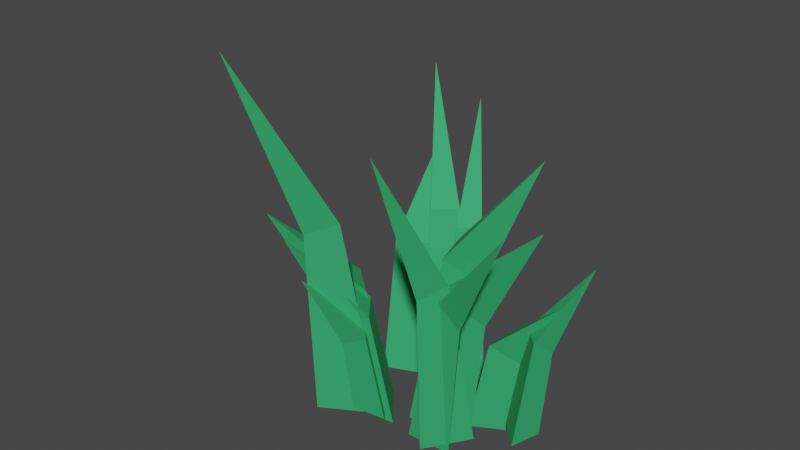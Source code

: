 # Source: tr_valowpoly.blend  (saved by Blender 3.6.13; exported with 4.5.12 LTS)
import bpy
from mathutils import Matrix  # noqa: F401  (used for matrix-valued properties, if any)

bpy.ops.wm.read_factory_settings(use_empty=True)
scene = bpy.context.scene
scene.name = 'Scene'

# ---- collections
col_collection = bpy.data.collections.new('Collection'); scene.collection.children.link(col_collection)

# ---- materials (node trees are filled in below, after node groups)
mat_grass = bpy.data.materials.new('Grass')
mat_grass.use_transparent_shadow = False
mat_grass.diffuse_color = (0.02571, 0.3995, 0.1355, 1.0)

# ---- material node trees
mat_grass.use_nodes = True; mat_grass.node_tree.nodes.clear()
_N = mat_grass.node_tree.nodes; _L = mat_grass.node_tree.links
n0 = _N.new('ShaderNodeBsdfPrincipled'); n0.name = 'Principled BSDF'; n0.location = (10, 300)
n0.distribution = 'GGX'
n0.subsurface_method = 'RANDOM_WALK_SKIN'
n0.inputs[0].default_value = (0.02571, 0.3995, 0.1355, 1.0)
n0.inputs[2].default_value = 0.8239
n0.inputs[27].default_value = (0.0, 0.0, 0.0, 1.0)
n0.inputs[28].default_value = 1.0
n1 = _N.new('ShaderNodeOutputMaterial'); n1.name = 'Material Output'; n1.location = (320, 270)
_L.new(n0.outputs[0], n1.inputs[0])
n1.is_active_output = True

# ---- world
world_world = bpy.data.worlds.new('World'); scene.world = world_world
world_world.use_nodes = True; world_world.node_tree.nodes.clear()
_N = world_world.node_tree.nodes; _L = world_world.node_tree.links
n0 = _N.new('ShaderNodeOutputWorld'); n0.name = 'World Output'; n0.location = (300, 300)
n1 = _N.new('ShaderNodeBackground'); n1.name = 'Background'; n1.location = (10, 300)
n1.inputs[0].default_value = (0.05088, 0.05088, 0.05088, 1.0)
_L.new(n1.outputs[0], n0.inputs[0])
n0.is_active_output = True
world_world.color = (0.05088, 0.05088, 0.05088)
world_world.use_sun_shadow = False
world_world.sun_shadow_jitter_overblur = 0.0

# ---- meshes
me_circle_018_grass_0 = bpy.data.meshes.new('Circle.018_Grass_0')
me_circle_018_grass_0.from_pydata([(-0.866, 0.0, -0.5), (0.0, 0.0, 1.0), (0.866, 0.0, -0.5), (1.213, -2.633, -0.7004), (0.6279, -3.211, 0.4573), (2.748, -5.14, -1.587), (-0.08208, -3.211, -0.7724), (1.213, -2.633, -0.7004), (2.748, -5.14, -1.587), (0.6279, -3.211, 0.4573), (-0.08208, -3.211, -0.7724), (2.748, -5.14, -1.587), (-1.452, 8.625e-15, -0.1728), (-2.199, 4.716e-16, 1.108), (-2.935, -9.097e-15, -0.1798), (-3.231, -2.255, -0.3528), (-2.735, -2.75, 0.6409), (-4.542, -4.401, -1.118), (-2.122, -2.75, -0.4093), (-3.231, -2.255, -0.3528), (-4.542, -4.401, -1.118), (-2.735, -2.75, 0.6409), (-2.122, -2.75, -0.4093), (-4.542, -4.401, -1.118), (0.866, 0.0, -0.5), (0.0, 0.0, 1.0), (0.6279, -3.211, 0.4573), (1.213, -2.633, -0.7004), (-0.866, 0.0, -0.5), (0.866, 0.0, -0.5), (1.213, -2.633, -0.7004), (-0.08208, -3.211, -0.7724), (0.0, 0.0, 1.0), (-0.866, 0.0, -0.5), (-0.08208, -3.211, -0.7724), (0.6279, -3.211, 0.4573), (-2.935, -9.097e-15, -0.1798), (-2.199, 4.716e-16, 1.108), (-2.735, -2.75, 0.6409), (-3.231, -2.255, -0.3528), (-1.452, 8.625e-15, -0.1728), (-2.935, -9.097e-15, -0.1798), (-3.231, -2.255, -0.3528), (-2.122, -2.75, -0.4093), (-2.199, 4.716e-16, 1.108), (-1.452, 8.625e-15, -0.1728), (-2.122, -2.75, -0.4093), (-2.735, -2.75, 0.6409)], [], [(0, 1, 2), (3, 4, 5), (6, 7, 8), (9, 10, 11), (12, 13, 14), (15, 16, 17), (18, 19, 20), (21, 22, 23), (24, 25, 26), (24, 26, 27), (28, 29, 30), (28, 30, 31), (32, 33, 34), (32, 34, 35), (36, 37, 38), (36, 38, 39), (40, 41, 42), (40, 42, 43), (44, 45, 46), (44, 46, 47)])
me_circle_018_grass_0.polygons.foreach_set('use_smooth', [0, 0, 0, 0, 0, 0, 0, 0, 1, 1, 1, 1, 0, 0, 1, 1, 1, 1, 0, 0])
me_circle_018_grass_0.materials.append(mat_grass)
me_circle_018_grass_0.update()
me_circle_018_grass_0.normals_split_custom_set([tuple(v) for v in zip(*[iter([0.0, 1.0, 0.0, 0.0, 1.0, 0.0, 0.0, 1.0, 0.0, 0.7878, 0.2904, 0.5431, 0.7878, 0.2904, 0.5431, 0.7878, 0.2904, 0.5431, -0.07646, 0.2904, -0.9538, -0.07646, 0.2904, -0.9538, -0.07646, 0.2904, -0.9538, -0.4844, -0.8289, 0.2797, -0.4844, -0.8289, 0.2797, -0.4844, -0.8289, 0.2797, 1.195e-14, -1.0, 6.074e-16, 1.195e-14, -1.0, 6.074e-16, 1.195e-14, -1.0, 6.074e-16, 0.7904, -0.2904, -0.5394, 0.7904, -0.2904, -0.5394, 0.7904, -0.2904, -0.5394, -0.08098, -0.2904, 0.9535, -0.08098, -0.2904, 0.9535, -0.08098, -0.2904, 0.9535, -0.4831, 0.8289, -0.282, -0.4831, 0.8289, -0.282, -0.4831, 0.8289, -0.282, 0.8671, 0.08218, 0.4913, 0.8671, 0.08217, 0.4913, 0.8671, 0.08218, 0.4913, 0.8671, 0.08218, 0.4913, 0.8671, 0.08218, 0.4913, 0.8671, 0.08217, 0.4913, 0.008031, 0.08217, -0.9966, 0.008023, 0.08217, -0.9966, 0.008033, 0.08218, -0.9966, 0.008031, 0.08217, -0.9966, 0.008033, 0.08218, -0.9966, 0.00803, 0.08217, -0.9966, -0.8394, -0.2461, 0.4846, -0.8394, -0.2461, 0.4846, -0.8394, -0.2461, 0.4846, -0.8394, -0.2461, 0.4846, -0.8394, -0.2461, 0.4846, -0.8394, -0.2461, 0.4846, 0.8694, -0.08218, -0.4872, 0.8694, -0.08217, -0.4872, 0.8694, -0.08218, -0.4872, 0.8694, -0.08218, -0.4872, 0.8694, -0.08218, -0.4872, 0.8694, -0.08218, -0.4872, 0.003321, -0.08218, 0.9966, 0.0033, -0.08217, 0.9966, 0.00333, -0.08219, 0.9966, 0.003321, -0.08218, 0.9966, 0.00333, -0.08219, 0.9966, 0.003308, -0.08217, 0.9966, -0.8371, 0.2461, -0.4886, -0.8371, 0.2461, -0.4886, -0.8371, 0.2461, -0.4886, -0.8371, 0.2461, -0.4886, -0.8371, 0.2461, -0.4886, -0.8371, 0.2461, -0.4886])] * 3)])
me_circle_015_grass_0 = bpy.data.meshes.new('Circle.015_Grass_0')
me_circle_015_grass_0.from_pydata([(-0.866, 0.0, -0.5), (0.0, 0.0, 1.0), (0.866, 0.0, -0.5), (1.213, -2.633, -0.7004), (0.6279, -3.211, 0.4573), (2.748, -5.14, -1.587), (-0.08208, -3.211, -0.7724), (1.213, -2.633, -0.7004), (2.748, -5.14, -1.587), (0.6279, -3.211, 0.4573), (-0.08208, -3.211, -0.7724), (2.748, -5.14, -1.587), (0.166, -3.072e-08, 1.388), (-1.569, -3.072e-08, 2.17), (-0.02393, -3.072e-08, 3.282), (0.157, -2.119, 3.683), (-1.044, -2.584, 2.916), (0.9574, -4.136, 5.458), (0.3778, -2.584, 2.275), (0.157, -2.119, 3.683), (0.9574, -4.136, 5.458), (-1.044, -2.584, 2.916), (0.3778, -2.584, 2.275), (0.9574, -4.136, 5.458), (-2.503, -2.414e-08, 1.553), (-2.024, -2.414e-08, -0.5375), (-4.074, -2.414e-08, 0.09381), (-4.294, -3.594, 0.07869), (-3.175, -3.853, -0.2608), (-6.415, -6.987, -0.3835), (-3.433, -3.853, 0.8676), (-4.294, -3.594, 0.07869), (-6.415, -6.987, -0.3835), (-3.175, -3.853, -0.2608), (-3.433, -3.853, 0.8676), (-6.415, -6.987, -0.3835), (0.866, 0.0, -0.5), (0.0, 0.0, 1.0), (0.6279, -3.211, 0.4573), (1.213, -2.633, -0.7004), (-0.866, 0.0, -0.5), (0.866, 0.0, -0.5), (1.213, -2.633, -0.7004), (-0.08208, -3.211, -0.7724), (0.0, 0.0, 1.0), (-0.866, 0.0, -0.5), (-0.08208, -3.211, -0.7724), (0.6279, -3.211, 0.4573), (-0.02393, -3.072e-08, 3.282), (-1.569, -3.072e-08, 2.17), (-1.044, -2.584, 2.916), (0.157, -2.119, 3.683), (0.166, -3.072e-08, 1.388), (-0.02393, -3.072e-08, 3.282), (0.157, -2.119, 3.683), (0.3778, -2.584, 2.275), (-1.569, -3.072e-08, 2.17), (0.166, -3.072e-08, 1.388), (0.3778, -2.584, 2.275), (-1.044, -2.584, 2.916), (-4.074, -2.414e-08, 0.09381), (-2.024, -2.414e-08, -0.5375), (-3.175, -3.853, -0.2608), (-4.294, -3.594, 0.07869), (-2.503, -2.414e-08, 1.553), (-4.074, -2.414e-08, 0.09381), (-4.294, -3.594, 0.07869), (-3.433, -3.853, 0.8676), (-2.024, -2.414e-08, -0.5375), (-2.503, -2.414e-08, 1.553), (-3.433, -3.853, 0.8676), (-3.175, -3.853, -0.2608)], [], [(0, 1, 2), (3, 4, 5), (6, 7, 8), (9, 10, 11), (12, 13, 14), (15, 16, 17), (18, 19, 20), (21, 22, 23), (24, 25, 26), (27, 28, 29), (30, 31, 32), (33, 34, 35), (36, 37, 38), (36, 38, 39), (40, 41, 42), (40, 42, 43), (44, 45, 46), (44, 46, 47), (48, 49, 50), (48, 50, 51), (52, 53, 54), (52, 54, 55), (56, 57, 58), (56, 58, 59), (60, 61, 62), (60, 62, 63), (64, 65, 66), (64, 66, 67), (68, 69, 70), (68, 70, 71)])
me_circle_015_grass_0.polygons.foreach_set('use_smooth', [0, 0, 0, 0, 0, 0, 0, 0, 0, 0, 0, 0, 1, 1, 1, 1, 0, 0, 1, 1, 1, 1, 0, 0, 1, 1, 1, 1, 0, 0])
me_circle_015_grass_0.materials.append(mat_grass)
me_circle_015_grass_0.update()
me_circle_015_grass_0.normals_split_custom_set([tuple(v) for v in zip(*[iter([0.0, 1.0, 0.0, 0.0, 1.0, 0.0, 0.0, 1.0, 0.0, 0.7878, 0.2904, 0.5431, 0.7878, 0.2904, 0.5431, 0.7878, 0.2904, 0.5431, -0.07646, 0.2904, -0.9538, -0.07646, 0.2904, -0.9538, -0.07646, 0.2904, -0.9538, -0.4844, -0.8289, 0.2797, -0.4844, -0.8289, 0.2797, -0.4844, -0.8289, 0.2797, -7.322e-15, 1.0, 0.0, -7.322e-15, 1.0, 0.0, -7.322e-15, 1.0, 0.0, -0.5977, 0.3828, 0.7045, -0.5977, 0.3828, 0.7045, -0.5977, 0.3828, 0.7045, 0.9236, 0.3828, 0.01845, 0.9236, 0.3828, 0.01845, 0.9236, 0.3828, 0.01845, -0.1822, -0.8965, -0.4039, -0.1822, -0.8965, -0.4039, -0.1822, -0.8965, -0.4039, -8.39e-15, 1.0, -1.784e-15, -8.39e-15, 1.0, -1.784e-15, -8.39e-15, 1.0, -1.784e-15, -0.2226, 0.2669, -0.9377, -0.2226, 0.2669, -0.9377, -0.2226, 0.2669, -0.9377, -0.6032, 0.2751, 0.7487, -0.6032, 0.2751, 0.7487, -0.6032, 0.2751, 0.7487, 0.6836, -0.7129, 0.1563, 0.6836, -0.7129, 0.1563, 0.6836, -0.7129, 0.1563, 0.8671, 0.08218, 0.4913, 0.8671, 0.08217, 0.4913, 0.8671, 0.08218, 0.4913, 0.8671, 0.08218, 0.4913, 0.8671, 0.08218, 0.4913, 0.8671, 0.08217, 0.4913, 0.008031, 0.08217, -0.9966, 0.008023, 0.08217, -0.9966, 0.008033, 0.08218, -0.9966, 0.008031, 0.08217, -0.9966, 0.008033, 0.08218, -0.9966, 0.00803, 0.08217, -0.9966, -0.8394, -0.2461, 0.4846, -0.8394, -0.2461, 0.4846, -0.8394, -0.2461, 0.4846, -0.8394, -0.2461, 0.4846, -0.8394, -0.2461, 0.4846, -0.8394, -0.2461, 0.4846, -0.5738, 0.1119, 0.8113, -0.5737, 0.1119, 0.8114, -0.5737, 0.1119, 0.8114, -0.5738, 0.1119, 0.8113, -0.5737, 0.1119, 0.8114, -0.5737, 0.1119, 0.8114, 0.9879, 0.1119, 0.1071, 0.9879, 0.1119, 0.1071, 0.9879, 0.1119, 0.1072, 0.9879, 0.1119, 0.1071, 0.9879, 0.1119, 0.1072, 0.9879, 0.1119, 0.1071, -0.3884, -0.3275, -0.8613, -0.3884, -0.3275, -0.8613, -0.3884, -0.3275, -0.8613, -0.3884, -0.3275, -0.8613, -0.3884, -0.3275, -0.8613, -0.3884, -0.3275, -0.8613, -0.2914, 0.02, -0.9564, -0.2914, 0.01999, -0.9564, -0.2913, 0.02001, -0.9564, -0.2914, 0.02, -0.9564, -0.2913, 0.02001, -0.9564, -0.2914, 0.02, -0.9564, -0.6763, 0.03516, 0.7358, -0.6763, 0.03518, 0.7358, -0.6763, 0.03518, 0.7358, -0.6763, 0.03516, 0.7358, -0.6763, 0.03518, 0.7358, -0.6763, 0.03516, 0.7358, 0.9399, -0.2652, 0.2149, 0.9399, -0.2652, 0.2149, 0.9399, -0.2652, 0.2149, 0.9399, -0.2652, 0.2149, 0.9399, -0.2652, 0.2149, 0.9399, -0.2652, 0.2149])] * 3)])
me_circle_012_grass_0 = bpy.data.meshes.new('Circle.012_Grass_0')
me_circle_012_grass_0.from_pydata([(-0.866, 0.0, -0.5), (0.0, 0.0, 1.0), (0.866, 0.0, -0.5), (1.213, -2.633, -0.7004), (0.6279, -3.211, 0.4573), (2.748, -5.14, -1.587), (-0.08208, -3.211, -0.7724), (1.213, -2.633, -0.7004), (2.748, -5.14, -1.587), (0.6279, -3.211, 0.4573), (-0.08208, -3.211, -0.7724), (2.748, -5.14, -1.587), (-2.686, -2.414e-08, 3.703), (-2.065, -2.414e-08, 0.989), (-4.726, -2.414e-08, 1.809), (-5.011, -4.666, 1.789), (-3.559, -5.002, 1.348), (-7.765, -9.07, 1.189), (-3.894, -5.002, 2.813), (-5.011, -4.666, 1.789), (-7.765, -9.07, 1.189), (-3.559, -5.002, 1.348), (-3.894, -5.002, 2.813), (-7.765, -9.07, 1.189), (0.7928, 1.285e-14, 3.895), (-0.9557, 1.724e-15, 5.601), (1.396, -1.457e-14, 6.262), (1.963, -4.12, 6.88), (0.7872, -4.707, 6.619), (4.39, -7.665, 9.542), (1.731, -4.707, 5.698), (1.963, -4.12, 6.88), (4.39, -7.665, 9.542), (0.7872, -4.707, 6.619), (1.731, -4.707, 5.698), (4.39, -7.665, 9.542), (-3.749, -3.072e-08, 6.371), (-4.853, -3.072e-08, 4.821), (-5.644, -3.072e-08, 6.551), (-6.002, -2.119, 6.807), (-5.483, -2.584, 5.48), (-7.589, -4.136, 7.936), (-4.578, -2.584, 6.751), (-6.002, -2.119, 6.807), (-7.589, -4.136, 7.936), (-5.483, -2.584, 5.48), (-4.578, -2.584, 6.751), (-7.589, -4.136, 7.936), (0.866, 0.0, -0.5), (0.0, 0.0, 1.0), (0.6279, -3.211, 0.4573), (1.213, -2.633, -0.7004), (-0.866, 0.0, -0.5), (0.866, 0.0, -0.5), (1.213, -2.633, -0.7004), (-0.08208, -3.211, -0.7724), (0.0, 0.0, 1.0), (-0.866, 0.0, -0.5), (-0.08208, -3.211, -0.7724), (0.6279, -3.211, 0.4573), (-4.726, -2.414e-08, 1.809), (-2.065, -2.414e-08, 0.989), (-3.559, -5.002, 1.348), (-5.011, -4.666, 1.789), (-2.686, -2.414e-08, 3.703), (-4.726, -2.414e-08, 1.809), (-5.011, -4.666, 1.789), (-3.894, -5.002, 2.813), (-2.065, -2.414e-08, 0.989), (-2.686, -2.414e-08, 3.703), (-3.894, -5.002, 2.813), (-3.559, -5.002, 1.348), (1.396, -1.457e-14, 6.262), (-0.9557, 1.724e-15, 5.601), (0.7872, -4.707, 6.619), (1.963, -4.12, 6.88), (0.7928, 1.285e-14, 3.895), (1.396, -1.457e-14, 6.262), (1.963, -4.12, 6.88), (1.731, -4.707, 5.698), (-0.9557, 1.724e-15, 5.601), (0.7928, 1.285e-14, 3.895), (1.731, -4.707, 5.698), (0.7872, -4.707, 6.619), (-5.644, -3.072e-08, 6.551), (-4.853, -3.072e-08, 4.821), (-5.483, -2.584, 5.48), (-6.002, -2.119, 6.807), (-3.749, -3.072e-08, 6.371), (-5.644, -3.072e-08, 6.551), (-6.002, -2.119, 6.807), (-4.578, -2.584, 6.751), (-4.853, -3.072e-08, 4.821), (-3.749, -3.072e-08, 6.371), (-4.578, -2.584, 6.751), (-5.483, -2.584, 5.48)], [], [(0, 1, 2), (3, 4, 5), (6, 7, 8), (9, 10, 11), (12, 13, 14), (15, 16, 17), (18, 19, 20), (21, 22, 23), (24, 25, 26), (27, 28, 29), (30, 31, 32), (33, 34, 35), (36, 37, 38), (39, 40, 41), (42, 43, 44), (45, 46, 47), (48, 49, 50), (48, 50, 51), (52, 53, 54), (52, 54, 55), (56, 57, 58), (56, 58, 59), (60, 61, 62), (60, 62, 63), (64, 65, 66), (64, 66, 67), (68, 69, 70), (68, 70, 71), (72, 73, 74), (72, 74, 75), (76, 77, 78), (76, 78, 79), (80, 81, 82), (80, 82, 83), (84, 85, 86), (84, 86, 87), (88, 89, 90), (88, 90, 91), (92, 93, 94), (92, 94, 95)])
me_circle_012_grass_0.polygons.foreach_set('use_smooth', [0, 0, 0, 0, 0, 0, 0, 0, 0, 0, 0, 0, 0, 0, 0, 0, 1, 1, 1, 1, 0, 0, 1, 1, 1, 1, 0, 0, 1, 1, 1, 1, 0, 0, 1, 1, 1, 1, 0, 0])
me_circle_012_grass_0.materials.append(mat_grass)
me_circle_012_grass_0.update()
me_circle_012_grass_0.normals_split_custom_set([tuple(v) for v in zip(*[iter([0.0, 1.0, 0.0, 0.0, 1.0, 0.0, 0.0, 1.0, 0.0, 0.7878, 0.2904, 0.5431, 0.7878, 0.2904, 0.5431, 0.7878, 0.2904, 0.5431, -0.07646, 0.2904, -0.9538, -0.07646, 0.2904, -0.9538, -0.07646, 0.2904, -0.9538, -0.4844, -0.8289, 0.2797, -0.4844, -0.8289, 0.2797, -0.4844, -0.8289, 0.2797, 3.971e-15, 1.0, 1.27e-14, 3.971e-15, 1.0, 1.27e-14, 3.971e-15, 1.0, 1.27e-14, -0.2226, 0.2669, -0.9377, -0.2226, 0.2669, -0.9377, -0.2226, 0.2669, -0.9377, -0.6032, 0.2751, 0.7487, -0.6032, 0.2751, 0.7487, -0.6032, 0.2751, 0.7487, 0.6836, -0.7129, 0.1563, 0.6836, -0.7129, 0.1563, 0.6836, -0.7129, 0.1563, 3.956e-15, 1.0, 1.057e-14, 3.956e-15, 1.0, 1.057e-14, 3.956e-15, 1.0, 1.057e-14, -0.3763, 0.3777, 0.846, -0.3763, 0.3777, 0.846, -0.3763, 0.3777, 0.846, 0.8752, 0.3423, -0.342, 0.8752, 0.3423, -0.342, 0.8752, 0.3423, -0.342, -0.3773, -0.8415, -0.3866, -0.3773, -0.8415, -0.3866, -0.3773, -0.8415, -0.3866, 2.777e-15, 1.0, 1.133e-14, 2.777e-15, 1.0, 1.133e-14, 2.777e-15, 1.0, 1.133e-14, -0.8068, 0.3828, -0.45, -0.8068, 0.3828, -0.45, -0.8068, 0.3828, -0.45, 0.1607, 0.3828, 0.9097, 0.1607, 0.3828, 0.9097, 0.1607, 0.3828, 0.9097, 0.361, -0.8965, -0.2569, 0.361, -0.8965, -0.2569, 0.361, -0.8965, -0.2569, 0.8671, 0.08218, 0.4913, 0.8671, 0.08217, 0.4913, 0.8671, 0.08218, 0.4913, 0.8671, 0.08218, 0.4913, 0.8671, 0.08218, 0.4913, 0.8671, 0.08217, 0.4913, 0.008031, 0.08217, -0.9966, 0.008023, 0.08217, -0.9966, 0.008033, 0.08218, -0.9966, 0.008031, 0.08217, -0.9966, 0.008033, 0.08218, -0.9966, 0.00803, 0.08217, -0.9966, -0.8394, -0.2461, 0.4846, -0.8394, -0.2461, 0.4846, -0.8394, -0.2461, 0.4846, -0.8394, -0.2461, 0.4846, -0.8394, -0.2461, 0.4846, -0.8394, -0.2461, 0.4846, -0.2915, 0.01998, -0.9564, -0.2914, 0.01999, -0.9564, -0.2913, 0.02001, -0.9564, -0.2915, 0.01998, -0.9564, -0.2913, 0.02001, -0.9564, -0.2914, 0.02, -0.9564, -0.6763, 0.03519, 0.7358, -0.6763, 0.03518, 0.7358, -0.6763, 0.03518, 0.7358, -0.6763, 0.03519, 0.7358, -0.6763, 0.03518, 0.7358, -0.6763, 0.03516, 0.7358, 0.9399, -0.2652, 0.2149, 0.9399, -0.2652, 0.2149, 0.9399, -0.2652, 0.2149, 0.9399, -0.2652, 0.2149, 0.9399, -0.2652, 0.2149, 0.9399, -0.2652, 0.2149, -0.2682, 0.1074, 0.9574, -0.2681, 0.1074, 0.9574, -0.2681, 0.1074, 0.9574, -0.2682, 0.1074, 0.9574, -0.2681, 0.1074, 0.9574, -0.2681, 0.1074, 0.9574, 0.965, 0.0977, -0.2434, 0.965, 0.09769, -0.2434, 0.965, 0.09773, -0.2434, 0.965, 0.0977, -0.2434, 0.965, 0.09773, -0.2434, 0.965, 0.09771, -0.2434, -0.6455, -0.3821, -0.6614, -0.6455, -0.3821, -0.6614, -0.6455, -0.3821, -0.6614, -0.6455, -0.3821, -0.6614, -0.6455, -0.3821, -0.6614, -0.6455, -0.3821, -0.6614, -0.9071, 0.1119, -0.4058, -0.9071, 0.1119, -0.4058, -0.9071, 0.1119, -0.4058, -0.9071, 0.1119, -0.4058, -0.9071, 0.1119, -0.4058, -0.9071, 0.1119, -0.4058, 0.08613, 0.1119, 0.99, 0.08612, 0.1119, 0.99, 0.0861, 0.1119, 0.99, 0.08613, 0.1119, 0.99, 0.0861, 0.1119, 0.99, 0.08612, 0.1119, 0.99, 0.7699, -0.3275, -0.5478, 0.7699, -0.3275, -0.5478, 0.7699, -0.3275, -0.5478, 0.7699, -0.3275, -0.5478, 0.7699, -0.3275, -0.5478, 0.7699, -0.3275, -0.5478])] * 3)])
me_circle_005_grass_0 = bpy.data.meshes.new('Circle.005_Grass_0')
me_circle_005_grass_0.from_pydata([(-0.866, 0.0, -0.5), (0.0, 0.0, 1.0), (0.866, 0.0, -0.5), (1.39, -2.669, -0.781), (1.005, -3.049, -0.01893), (3.643, -4.965, -1.982), (0.5374, -3.049, -0.8284), (1.39, -2.669, -0.781), (3.643, -4.965, -1.982), (1.005, -3.049, -0.01893), (0.5374, -3.049, -0.8284), (3.643, -4.965, -1.982), (-2.763, -1.14e-13, 1.076), (-1.714, -1.136e-13, -0.329), (-3.455, -1.135e-13, -0.5345), (-3.78, -1.784, -0.7771), (-2.47, -2.176, -0.6959), (-5.218, -3.482, -1.85), (-3.329, -2.176, 0.4562), (-3.78, -1.784, -0.7771), (-5.218, -3.482, -1.85), (-2.47, -2.176, -0.6959), (-3.329, -2.176, 0.4562), (-5.218, -3.482, -1.85), (-0.6301, -1.138e-13, 3.07), (-2.099, -1.133e-13, 1.779), (-2.483, -1.14e-13, 3.697), (-2.941, -3.013, 4.187), (-2.805, -3.442, 3.233), (-4.917, -5.606, 6.286), (-2.012, -3.442, 3.929), (-2.941, -3.013, 4.187), (-4.917, -5.606, 6.286), (-2.805, -3.442, 3.233), (-2.012, -3.442, 3.929), (-4.917, -5.606, 6.286), (0.4942, -1.134e-13, 1.182), (0.5323, -1.139e-13, 2.652), (1.787, -1.137e-13, 1.884), (2.127, -1.497, 1.875), (1.221, -1.825, 2.502), (3.632, -2.922, 1.836), (1.19, -1.825, 1.296), (2.127, -1.497, 1.875), (3.632, -2.922, 1.836), (1.221, -1.825, 2.502), (1.19, -1.825, 1.296), (3.632, -2.922, 1.836), (0.866, 0.0, -0.5), (0.0, 0.0, 1.0), (1.005, -3.049, -0.01893), (1.39, -2.669, -0.781), (-0.866, 0.0, -0.5), (0.866, 0.0, -0.5), (1.39, -2.669, -0.781), (0.5374, -3.049, -0.8284), (0.0, 0.0, 1.0), (-0.866, 0.0, -0.5), (0.5374, -3.049, -0.8284), (1.005, -3.049, -0.01893), (-3.455, -1.135e-13, -0.5345), (-1.714, -1.136e-13, -0.329), (-2.47, -2.176, -0.6959), (-3.78, -1.784, -0.7771), (-2.763, -1.14e-13, 1.076), (-3.455, -1.135e-13, -0.5345), (-3.78, -1.784, -0.7771), (-3.329, -2.176, 0.4562), (-1.714, -1.136e-13, -0.329), (-2.763, -1.14e-13, 1.076), (-3.329, -2.176, 0.4562), (-2.47, -2.176, -0.6959), (-2.483, -1.14e-13, 3.697), (-2.099, -1.133e-13, 1.779), (-2.805, -3.442, 3.233), (-2.941, -3.013, 4.187), (-0.6301, -1.138e-13, 3.07), (-2.483, -1.14e-13, 3.697), (-2.941, -3.013, 4.187), (-2.012, -3.442, 3.929), (-2.099, -1.133e-13, 1.779), (-0.6301, -1.138e-13, 3.07), (-2.012, -3.442, 3.929), (-2.805, -3.442, 3.233), (1.787, -1.137e-13, 1.884), (0.5323, -1.139e-13, 2.652), (1.221, -1.825, 2.502), (2.127, -1.497, 1.875), (0.4942, -1.134e-13, 1.182), (1.787, -1.137e-13, 1.884), (2.127, -1.497, 1.875), (1.19, -1.825, 1.296), (0.5323, -1.139e-13, 2.652), (0.4942, -1.134e-13, 1.182), (1.19, -1.825, 1.296), (1.221, -1.825, 2.502)], [], [(0, 1, 2), (3, 4, 5), (6, 7, 8), (9, 10, 11), (12, 13, 14), (15, 16, 17), (18, 19, 20), (21, 22, 23), (24, 25, 26), (27, 28, 29), (30, 31, 32), (33, 34, 35), (36, 37, 38), (39, 40, 41), (42, 43, 44), (45, 46, 47), (48, 49, 50), (48, 50, 51), (52, 53, 54), (52, 54, 55), (56, 57, 58), (56, 58, 59), (60, 61, 62), (60, 62, 63), (64, 65, 66), (64, 66, 67), (68, 69, 70), (68, 70, 71), (72, 73, 74), (72, 74, 75), (76, 77, 78), (76, 78, 79), (80, 81, 82), (80, 82, 83), (84, 85, 86), (84, 86, 87), (88, 89, 90), (88, 90, 91), (92, 93, 94), (92, 94, 95)])
me_circle_005_grass_0.polygons.foreach_set('use_smooth', [0, 0, 0, 0, 0, 0, 0, 0, 0, 0, 0, 0, 0, 0, 0, 0, 1, 1, 1, 1, 0, 0, 1, 1, 1, 1, 0, 0, 1, 1, 1, 1, 0, 0, 1, 1, 1, 1, 0, 0])
me_circle_005_grass_0.materials.append(mat_grass)
me_circle_005_grass_0.update()
me_circle_005_grass_0.normals_split_custom_set([tuple(v) for v in zip(*[iter([0.0, 1.0, 0.0, 0.0, 1.0, 0.0, 0.0, 1.0, 0.0, 0.7168, 0.4076, 0.5657, 0.7168, 0.4076, 0.5657, 0.7168, 0.4076, 0.5657, -0.1139, 0.3703, -0.9219, -0.1139, 0.3703, -0.9219, -0.1139, 0.3703, -0.9219, -0.4382, -0.8626, 0.253, -0.4382, -0.8626, 0.253, -0.4382, -0.8626, 0.253, 8.461e-18, 1.0, 3.268e-16, 8.461e-18, 1.0, 3.268e-16, 8.461e-18, 1.0, 3.268e-16, 0.1787, 0.413, -0.893, 0.1787, 0.413, -0.893, 0.1787, 0.413, -0.893, -0.8052, 0.413, 0.4255, -0.8052, 0.413, 0.4255, -0.8052, 0.413, 0.4255, 0.3299, -0.9114, 0.2462, 0.3299, -0.9114, 0.2462, 0.3299, -0.9114, 0.2462, 8.464e-18, 1.0, 3.268e-16, 8.464e-18, 1.0, 3.268e-16, 8.464e-18, 1.0, 3.268e-16, -0.8603, 0.4076, -0.3063, -0.8603, 0.4076, -0.3063, -0.8603, 0.4076, -0.3063, 0.4032, 0.3703, 0.8368, 0.4032, 0.3703, 0.8368, 0.4032, 0.3703, 0.8368, 0.334, -0.8626, -0.38, 0.334, -0.8626, -0.38, 0.334, -0.8626, -0.38, 8.462e-18, 1.0, 3.268e-16, 8.462e-18, 1.0, 3.268e-16, 8.462e-18, 1.0, 3.268e-16, 0.412, 0.413, 0.8122, 0.412, 0.413, 0.8122, 0.412, 0.413, 0.8122, 0.3695, 0.413, -0.8324, 0.3695, 0.413, -0.8324, 0.3695, 0.413, -0.8324, -0.4115, -0.9114, 0.01066, -0.4115, -0.9114, 0.01066, -0.4115, -0.9114, 0.01066, 0.8606, 0.1173, 0.4956, 0.8605, 0.1174, 0.4957, 0.8605, 0.1174, 0.4957, 0.8606, 0.1173, 0.4956, 0.8605, 0.1174, 0.4957, 0.8605, 0.1174, 0.4958, 0.002505, 0.1068, -0.9943, 0.002532, 0.1068, -0.9943, 0.002553, 0.1069, -0.9943, 0.002505, 0.1068, -0.9943, 0.002553, 0.1069, -0.9943, 0.002512, 0.1068, -0.9943, -0.789, -0.4122, 0.4555, -0.789, -0.4122, 0.4555, -0.789, -0.4122, 0.4555, -0.789, -0.4122, 0.4555, -0.789, -0.4122, 0.4555, -0.789, -0.4122, 0.4555, 0.1083, 0.1223, -0.9866, 0.1084, 0.1223, -0.9866, 0.1084, 0.1223, -0.9866, 0.1083, 0.1223, -0.9866, 0.1084, 0.1223, -0.9866, 0.1084, 0.1223, -0.9866, -0.9149, 0.1223, 0.3847, -0.9149, 0.1223, 0.3847, -0.9149, 0.1223, 0.3847, -0.9149, 0.1223, 0.3847, -0.9149, 0.1223, 0.3847, -0.9149, 0.1223, 0.3847, 0.7494, -0.3547, 0.5592, 0.7494, -0.3547, 0.5592, 0.7494, -0.3547, 0.5592, 0.7494, -0.3547, 0.5592, 0.7494, -0.3547, 0.5592, 0.7494, -0.3547, 0.5592, -0.9739, 0.1174, -0.1944, -0.9739, 0.1174, -0.1941, -0.974, 0.1174, -0.1938, -0.9739, 0.1174, -0.1944, -0.974, 0.1174, -0.1938, -0.974, 0.1174, -0.1939, 0.3162, 0.1068, 0.9427, 0.3161, 0.1068, 0.9427, 0.3161, 0.1069, 0.9427, 0.3162, 0.1068, 0.9427, 0.3161, 0.1069, 0.9427, 0.3161, 0.1068, 0.9427, 0.6015, -0.4122, -0.6843, 0.6015, -0.4122, -0.6843, 0.6015, -0.4122, -0.6843, 0.6015, -0.4122, -0.6843, 0.6015, -0.4122, -0.6843, 0.6015, -0.4122, -0.6843, 0.5251, 0.1223, 0.8422, 0.5251, 0.1223, 0.8422, 0.5252, 0.1223, 0.8422, 0.5251, 0.1223, 0.8422, 0.5252, 0.1223, 0.8422, 0.5251, 0.1223, 0.8422, 0.4808, 0.1223, -0.8682, 0.4808, 0.1223, -0.8682, 0.4808, 0.1223, -0.8682, 0.4808, 0.1223, -0.8682, 0.4808, 0.1223, -0.8682, 0.4808, 0.1223, -0.8682, -0.9347, -0.3547, 0.0242, -0.9347, -0.3547, 0.0242, -0.9347, -0.3547, 0.0242, -0.9347, -0.3547, 0.0242, -0.9347, -0.3547, 0.0242, -0.9347, -0.3547, 0.0242])] * 3)])

# ---- objects
ob_sketchfab_model = bpy.data.objects.new('Sketchfab_model', None)
ob_low_poly_grass_pack_fbx = bpy.data.objects.new('Low poly Grass pack.fbx', None)
ob_circle_018 = bpy.data.objects.new('Circle.018', None)
ob_circle_018_grass_0 = bpy.data.objects.new('Circle.018_Grass_0', me_circle_018_grass_0)
ob_circle_015 = bpy.data.objects.new('Circle.015', None)
ob_circle_015_grass_0 = bpy.data.objects.new('Circle.015_Grass_0', me_circle_015_grass_0)
ob_circle_012 = bpy.data.objects.new('Circle.012', None)
ob_circle_012_grass_0 = bpy.data.objects.new('Circle.012_Grass_0', me_circle_012_grass_0)
ob_circle_005 = bpy.data.objects.new('Circle.005', None)
ob_circle_005_grass_0 = bpy.data.objects.new('Circle.005_Grass_0', me_circle_005_grass_0)

# ---- transforms, parenting, visibility, modifiers, constraints
ob_sketchfab_model.location = (-0.09728, 0.1877, -0.01412)
ob_sketchfab_model.rotation_mode = 'QUATERNION'
ob_sketchfab_model.rotation_quaternion = (0.7071, -0.7071, 0.0, 0.0)
ob_sketchfab_model.scale = (0.02315, 0.02315, 0.02315)
ob_sketchfab_model.empty_display_size = 0.001
ob_low_poly_grass_pack_fbx.parent = ob_sketchfab_model
ob_low_poly_grass_pack_fbx.location = (0.0, 0.0, 0.0)
ob_low_poly_grass_pack_fbx.rotation_mode = 'QUATERNION'
ob_low_poly_grass_pack_fbx.rotation_quaternion = (0.7071, 0.7071, 0.0, 0.0)
ob_low_poly_grass_pack_fbx.empty_display_size = 0.001
ob_circle_018.location = (28.99, -14.8, -52.15)
ob_circle_018.rotation_mode = 'QUATERNION'
ob_circle_018.rotation_quaternion = (0.6975, -0.6975, -0.116, 0.116)
ob_circle_018.scale = (3.908, 5.194, 3.908)
ob_circle_018.empty_display_size = 0.001
ob_circle_018_grass_0.parent = ob_circle_018
ob_circle_018_grass_0.location = (-5.789, -10.03, 5.989)
ob_circle_018_grass_0.rotation_mode = 'QUATERNION'
ob_circle_018_grass_0.rotation_quaternion = (1.0, 0.0, 0.0, 0.0)
ob_circle_018_grass_0.scale = (0.02315, 0.02315, 0.02315)
ob_circle_015.location = (0.03478, 0.3917, -0.07705)
ob_circle_015.rotation_mode = 'QUATERNION'
ob_circle_015.rotation_quaternion = (0.6476, -0.6476, -0.2839, 0.2839)
ob_circle_015.scale = (0.07299, 0.1325, 0.07299)
ob_circle_015.empty_display_size = 0.001
ob_circle_015_grass_0.parent = ob_circle_015
ob_circle_015_grass_0.location = (-4.183, -0.4084, -2.872)
ob_circle_015_grass_0.rotation_mode = 'QUATERNION'
ob_circle_015_grass_0.rotation_quaternion = (1.0, 0.0, 0.0, 0.0)
ob_circle_012.location = (0.4545, 0.2882, -0.4857)
ob_circle_012.rotation_mode = 'QUATERNION'
ob_circle_012.rotation_quaternion = (0.566, -0.566, -0.4238, 0.4238)
ob_circle_012.scale = (0.09195, 0.1669, 0.09195)
ob_circle_012.empty_display_size = 0.001
ob_circle_012_grass_0.parent = ob_circle_012
ob_circle_012_grass_0.location = (-3.461, -2.834, 1.611)
ob_circle_012_grass_0.rotation_mode = 'QUATERNION'
ob_circle_012_grass_0.rotation_quaternion = (1.0, 0.0, 0.0, 0.0)
ob_circle_012_grass_0.scale = (0.5122, 0.5122, 0.5122)
ob_circle_005.location = (-0.4166, 0.4402, 0.5585)
ob_circle_005.rotation_mode = 'QUATERNION'
ob_circle_005.rotation_quaternion = (0.707, -0.707, -0.009153, 0.009153)
ob_circle_005.scale = (0.1065, 0.2116, 0.1065)
ob_circle_005.empty_display_size = 0.001
ob_circle_005_grass_0.parent = ob_circle_005
ob_circle_005_grass_0.location = (4.35, 2.816, -4.99)
ob_circle_005_grass_0.rotation_mode = 'QUATERNION'
ob_circle_005_grass_0.rotation_quaternion = (1.0, 0.0, 0.0, 0.0)
ob_circle_005_grass_0.scale = (0.6314, 0.6314, 0.6314)

# ---- collection membership
scene.collection.objects.link(ob_sketchfab_model)
scene.collection.objects.link(ob_low_poly_grass_pack_fbx)
scene.collection.objects.link(ob_circle_018)
scene.collection.objects.link(ob_circle_018_grass_0)
scene.collection.objects.link(ob_circle_015)
scene.collection.objects.link(ob_circle_015_grass_0)
scene.collection.objects.link(ob_circle_012)
scene.collection.objects.link(ob_circle_012_grass_0)
scene.collection.objects.link(ob_circle_005)
scene.collection.objects.link(ob_circle_005_grass_0)

# ---- scene / render settings (as saved in the file)
scene.frame_start = 1; scene.frame_end = 250; scene.frame_set(1)
scene.render.engine = 'BLENDER_EEVEE_NEXT'
scene.cycles.sampling_pattern = 'TABULATED_SOBOL'
scene.view_settings.view_transform = 'Filmic'
bpy.context.view_layer.update()

# ---- added for rendering (the .blend has no active camera and no usable light): camera, sun
cam_auto = bpy.data.cameras.new('AutoCamera')
cam_auto.lens = 50.0
cam_auto.sensor_width = 36.0
cam_auto.clip_end = 1000.0
ob_auto_camera = bpy.data.objects.new('AutoCamera', cam_auto)
scene.collection.objects.link(ob_auto_camera)
ob_auto_camera.location = (1.35108, -1.76427, 1.61377)
ob_auto_camera.rotation_euler = (1.09748, -7.21219e-08, 0.694738)
scene.camera = ob_auto_camera
light_auto_sun = bpy.data.lights.new('AutoSun', 'SUN')
light_auto_sun.energy = 3.0
light_auto_sun.angle = 0.0523599
ob_auto_sun = bpy.data.objects.new('AutoSun', light_auto_sun)
scene.collection.objects.link(ob_auto_sun)
ob_auto_sun.rotation_euler = (0.872665, 0.174533, 0.523599)
bpy.context.view_layer.update()
